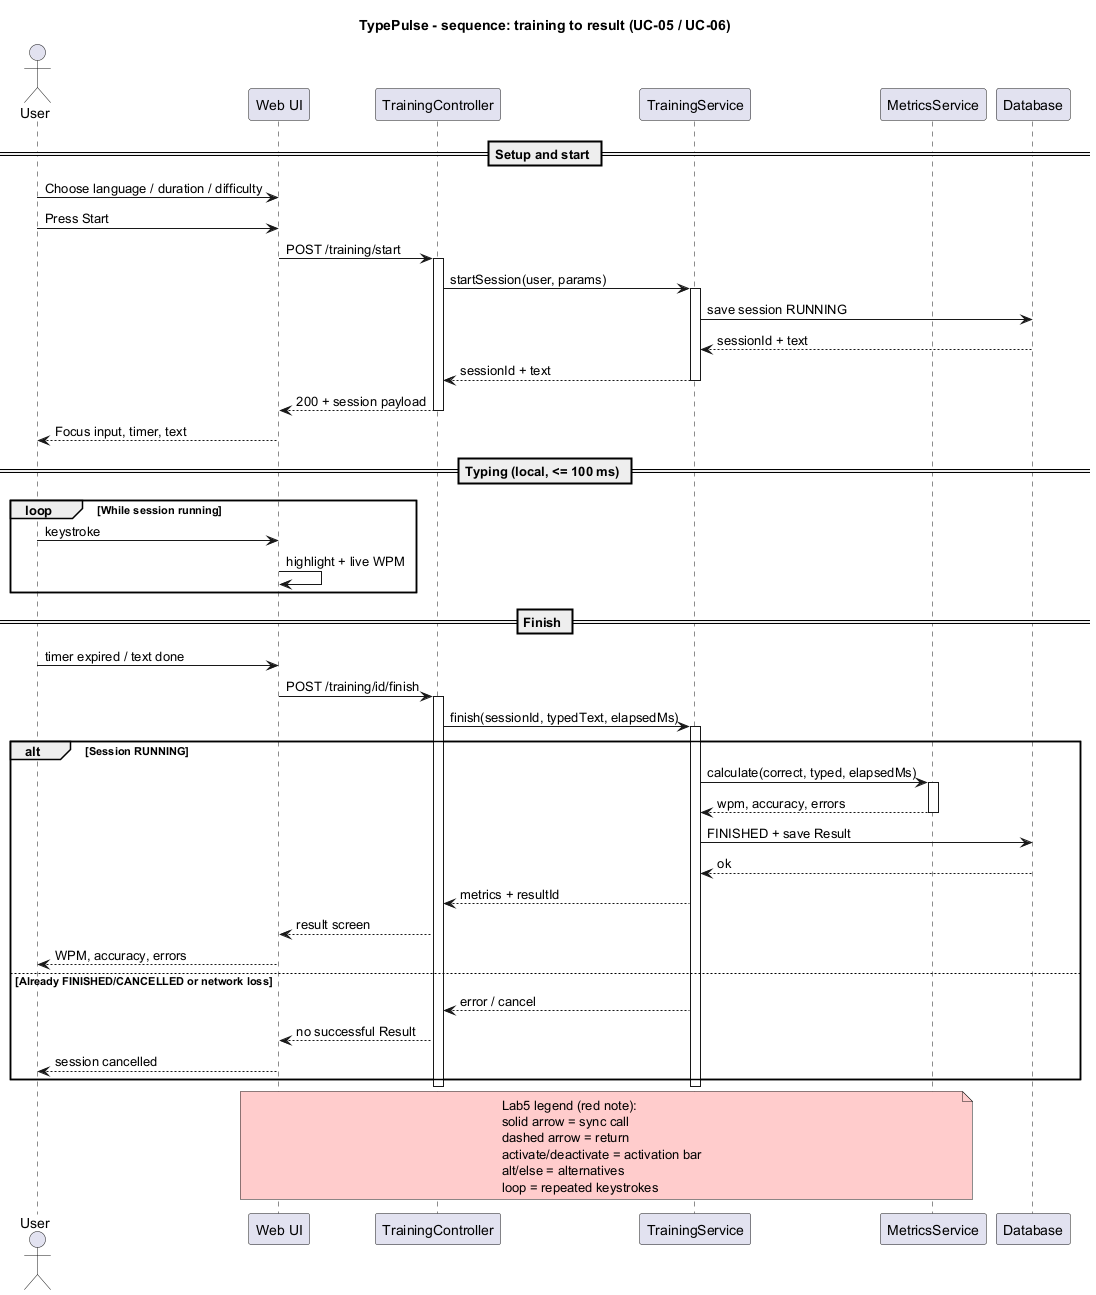

The diagram above was rendered by PlantUML. Its source (embedded in the PNG):
@startuml
title TypePulse - sequence: training to result (UC-05 / UC-06)

actor User
participant "Web UI" as UI
participant "TrainingController" as TC
participant "TrainingService" as TS
participant "MetricsService" as MS
participant "Database" as DB

== Setup and start ==
User -> UI : Choose language / duration / difficulty
User -> UI : Press Start
UI -> TC : POST /training/start
activate TC
TC -> TS : startSession(user, params)
activate TS
TS -> DB : save session RUNNING
DB --> TS : sessionId + text
TS --> TC : sessionId + text
deactivate TS
TC --> UI : 200 + session payload
deactivate TC
UI --> User : Focus input, timer, text

== Typing (local, <= 100 ms) ==
loop While session running
  User -> UI : keystroke
  UI -> UI : highlight + live WPM
end

== Finish ==
User -> UI : timer expired / text done
UI -> TC : POST /training/id/finish
activate TC
TC -> TS : finish(sessionId, typedText, elapsedMs)
activate TS

alt Session RUNNING
  TS -> MS : calculate(correct, typed, elapsedMs)
  activate MS
  MS --> TS : wpm, accuracy, errors
  deactivate MS
  TS -> DB : FINISHED + save Result
  DB --> TS : ok
  TS --> TC : metrics + resultId
  TC --> UI : result screen
  UI --> User : WPM, accuracy, errors
else Already FINISHED/CANCELLED or network loss
  TS --> TC : error / cancel
  TC --> UI : no successful Result
  UI --> User : session cancelled
end

deactivate TS
deactivate TC

note over UI, MS #FFCCCC
  Lab5 legend (red note):
  solid arrow = sync call
  dashed arrow = return
  activate/deactivate = activation bar
  alt/else = alternatives
  loop = repeated keystrokes
end note

@enduml